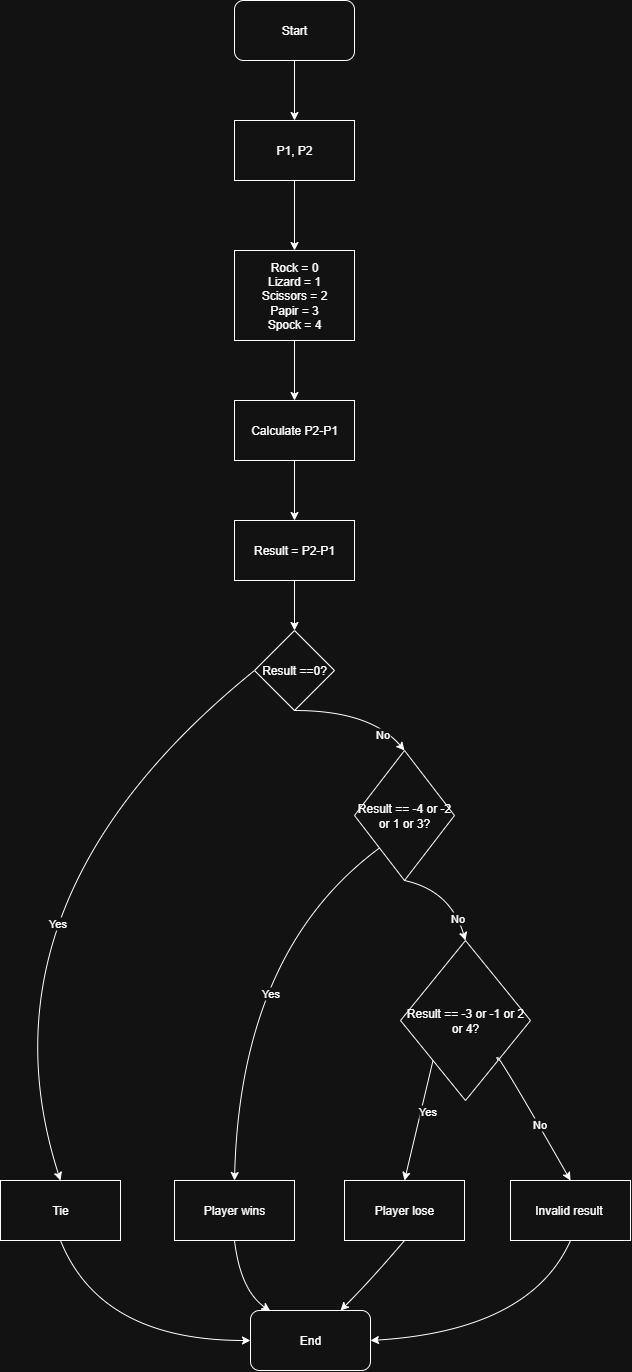

The diagram above was exported from draw.io. Its source (the exported page's mxGraphModel, read from the mxfile embedded in the PNG):
<mxGraphModel dx="1603" dy="811" grid="1" gridSize="10" guides="1" tooltips="1" connect="1" arrows="1" fold="1" page="1" pageScale="1" pageWidth="827" pageHeight="1169" math="0" shadow="0">
  <root>
    <mxCell id="0" />
    <mxCell id="1" parent="0" />
    <mxCell id="UogTfeJZVuHuOvHBny1a-58" style="edgeStyle=orthogonalEdgeStyle;rounded=0;orthogonalLoop=1;jettySize=auto;html=1;" edge="1" parent="1" source="UogTfeJZVuHuOvHBny1a-57">
      <mxGeometry relative="1" as="geometry">
        <mxPoint x="413.9999999999998" y="169.9999999999999" as="targetPoint" />
      </mxGeometry>
    </mxCell>
    <mxCell id="UogTfeJZVuHuOvHBny1a-57" value="Start" style="rounded=1;whiteSpace=wrap;html=1;" vertex="1" parent="1">
      <mxGeometry x="354" y="50" width="120" height="60" as="geometry" />
    </mxCell>
    <mxCell id="UogTfeJZVuHuOvHBny1a-60" style="edgeStyle=orthogonalEdgeStyle;rounded=0;orthogonalLoop=1;jettySize=auto;html=1;" edge="1" parent="1" source="UogTfeJZVuHuOvHBny1a-59" target="UogTfeJZVuHuOvHBny1a-61">
      <mxGeometry relative="1" as="geometry">
        <mxPoint x="413.9999999999998" y="280" as="targetPoint" />
      </mxGeometry>
    </mxCell>
    <mxCell id="UogTfeJZVuHuOvHBny1a-59" value="P1, P2" style="rounded=0;whiteSpace=wrap;html=1;" vertex="1" parent="1">
      <mxGeometry x="354" y="170" width="120" height="60" as="geometry" />
    </mxCell>
    <mxCell id="UogTfeJZVuHuOvHBny1a-63" style="edgeStyle=orthogonalEdgeStyle;rounded=0;orthogonalLoop=1;jettySize=auto;html=1;entryX=0.5;entryY=0;entryDx=0;entryDy=0;" edge="1" parent="1" source="UogTfeJZVuHuOvHBny1a-61" target="UogTfeJZVuHuOvHBny1a-62">
      <mxGeometry relative="1" as="geometry" />
    </mxCell>
    <mxCell id="UogTfeJZVuHuOvHBny1a-61" value="Rock = 0&lt;div&gt;Lizard = 1&lt;/div&gt;&lt;div&gt;Scissors = 2&lt;/div&gt;&lt;div&gt;Papir = 3&lt;/div&gt;&lt;div&gt;Spock = 4&lt;/div&gt;" style="rounded=0;whiteSpace=wrap;html=1;" vertex="1" parent="1">
      <mxGeometry x="354" y="300" width="120" height="90" as="geometry" />
    </mxCell>
    <mxCell id="UogTfeJZVuHuOvHBny1a-64" style="edgeStyle=orthogonalEdgeStyle;rounded=0;orthogonalLoop=1;jettySize=auto;html=1;" edge="1" parent="1" source="UogTfeJZVuHuOvHBny1a-62" target="UogTfeJZVuHuOvHBny1a-65">
      <mxGeometry relative="1" as="geometry">
        <mxPoint x="413.9999999999998" y="570" as="targetPoint" />
      </mxGeometry>
    </mxCell>
    <mxCell id="UogTfeJZVuHuOvHBny1a-62" value="Calculate P2-P1" style="rounded=0;whiteSpace=wrap;html=1;" vertex="1" parent="1">
      <mxGeometry x="354" y="450" width="120" height="60" as="geometry" />
    </mxCell>
    <mxCell id="UogTfeJZVuHuOvHBny1a-67" style="edgeStyle=orthogonalEdgeStyle;rounded=0;orthogonalLoop=1;jettySize=auto;html=1;entryX=0.5;entryY=0;entryDx=0;entryDy=0;" edge="1" parent="1" source="UogTfeJZVuHuOvHBny1a-65" target="UogTfeJZVuHuOvHBny1a-66">
      <mxGeometry relative="1" as="geometry" />
    </mxCell>
    <mxCell id="UogTfeJZVuHuOvHBny1a-65" value="Result = P2-P1" style="rounded=0;whiteSpace=wrap;html=1;" vertex="1" parent="1">
      <mxGeometry x="353.9999999999998" y="570" width="120" height="60" as="geometry" />
    </mxCell>
    <mxCell id="UogTfeJZVuHuOvHBny1a-66" value="Result ==0?" style="rhombus;whiteSpace=wrap;html=1;" vertex="1" parent="1">
      <mxGeometry x="374" y="680" width="80" height="80" as="geometry" />
    </mxCell>
    <mxCell id="UogTfeJZVuHuOvHBny1a-68" value="Result == -4 or -2 or 1 or 3?" style="rhombus;whiteSpace=wrap;html=1;" vertex="1" parent="1">
      <mxGeometry x="474" y="800" width="100" height="130" as="geometry" />
    </mxCell>
    <mxCell id="UogTfeJZVuHuOvHBny1a-69" value="" style="curved=1;endArrow=classic;html=1;rounded=0;exitX=0.5;exitY=1;exitDx=0;exitDy=0;entryX=0.5;entryY=0;entryDx=0;entryDy=0;" edge="1" parent="1" source="UogTfeJZVuHuOvHBny1a-66" target="UogTfeJZVuHuOvHBny1a-68">
      <mxGeometry width="50" height="50" relative="1" as="geometry">
        <mxPoint x="560" y="660" as="sourcePoint" />
        <mxPoint x="610" y="610" as="targetPoint" />
        <Array as="points">
          <mxPoint x="490" y="760" />
        </Array>
      </mxGeometry>
    </mxCell>
    <mxCell id="UogTfeJZVuHuOvHBny1a-70" value="No" style="edgeLabel;html=1;align=center;verticalAlign=middle;resizable=0;points=[];" vertex="1" connectable="0" parent="UogTfeJZVuHuOvHBny1a-69">
      <mxGeometry x="0.5751" y="-7" relative="1" as="geometry">
        <mxPoint y="-1" as="offset" />
      </mxGeometry>
    </mxCell>
    <mxCell id="UogTfeJZVuHuOvHBny1a-71" value="Result == -3 or -1 or 2 or 4?" style="rhombus;whiteSpace=wrap;html=1;" vertex="1" parent="1">
      <mxGeometry x="520" y="990" width="130" height="160" as="geometry" />
    </mxCell>
    <mxCell id="UogTfeJZVuHuOvHBny1a-72" value="" style="curved=1;endArrow=classic;html=1;rounded=0;exitX=0.5;exitY=1;exitDx=0;exitDy=0;entryX=0.5;entryY=0;entryDx=0;entryDy=0;" edge="1" parent="1" source="UogTfeJZVuHuOvHBny1a-68" target="UogTfeJZVuHuOvHBny1a-71">
      <mxGeometry width="50" height="50" relative="1" as="geometry">
        <mxPoint x="560" y="910" as="sourcePoint" />
        <mxPoint x="610" y="860" as="targetPoint" />
        <Array as="points">
          <mxPoint x="570" y="940" />
        </Array>
      </mxGeometry>
    </mxCell>
    <mxCell id="UogTfeJZVuHuOvHBny1a-73" value="No" style="edgeLabel;html=1;align=center;verticalAlign=middle;resizable=0;points=[];" vertex="1" connectable="0" parent="UogTfeJZVuHuOvHBny1a-72">
      <mxGeometry x="0.5229" y="-2" relative="1" as="geometry">
        <mxPoint as="offset" />
      </mxGeometry>
    </mxCell>
    <mxCell id="UogTfeJZVuHuOvHBny1a-75" value="Tie" style="rounded=0;whiteSpace=wrap;html=1;" vertex="1" parent="1">
      <mxGeometry x="120" y="1230" width="120" height="60" as="geometry" />
    </mxCell>
    <mxCell id="UogTfeJZVuHuOvHBny1a-76" value="Player wins" style="rounded=0;whiteSpace=wrap;html=1;" vertex="1" parent="1">
      <mxGeometry x="294" y="1230" width="120" height="60" as="geometry" />
    </mxCell>
    <mxCell id="UogTfeJZVuHuOvHBny1a-77" value="Player lose" style="rounded=0;whiteSpace=wrap;html=1;" vertex="1" parent="1">
      <mxGeometry x="464" y="1230" width="120" height="60" as="geometry" />
    </mxCell>
    <mxCell id="UogTfeJZVuHuOvHBny1a-78" value="Invalid result&amp;nbsp;" style="rounded=0;whiteSpace=wrap;html=1;" vertex="1" parent="1">
      <mxGeometry x="630" y="1230" width="120" height="60" as="geometry" />
    </mxCell>
    <mxCell id="UogTfeJZVuHuOvHBny1a-80" value="" style="curved=1;endArrow=classic;html=1;rounded=0;exitX=0;exitY=0.5;exitDx=0;exitDy=0;entryX=0.5;entryY=0;entryDx=0;entryDy=0;" edge="1" parent="1" source="UogTfeJZVuHuOvHBny1a-66" target="UogTfeJZVuHuOvHBny1a-75">
      <mxGeometry width="50" height="50" relative="1" as="geometry">
        <mxPoint x="560" y="1090" as="sourcePoint" />
        <mxPoint x="610" y="1040" as="targetPoint" />
        <Array as="points">
          <mxPoint x="90" y="950" />
        </Array>
      </mxGeometry>
    </mxCell>
    <mxCell id="UogTfeJZVuHuOvHBny1a-81" value="Yes" style="edgeLabel;html=1;align=center;verticalAlign=middle;resizable=0;points=[];" vertex="1" connectable="0" parent="UogTfeJZVuHuOvHBny1a-80">
      <mxGeometry x="-0.054" y="72" relative="1" as="geometry">
        <mxPoint as="offset" />
      </mxGeometry>
    </mxCell>
    <mxCell id="UogTfeJZVuHuOvHBny1a-82" value="" style="curved=1;endArrow=classic;html=1;rounded=0;exitX=0;exitY=1;exitDx=0;exitDy=0;entryX=0.5;entryY=0;entryDx=0;entryDy=0;" edge="1" parent="1" source="UogTfeJZVuHuOvHBny1a-68" target="UogTfeJZVuHuOvHBny1a-76">
      <mxGeometry width="50" height="50" relative="1" as="geometry">
        <mxPoint x="560" y="1090" as="sourcePoint" />
        <mxPoint x="610" y="1040" as="targetPoint" />
        <Array as="points">
          <mxPoint x="360" y="1000" />
        </Array>
      </mxGeometry>
    </mxCell>
    <mxCell id="UogTfeJZVuHuOvHBny1a-83" value="Yes" style="edgeLabel;html=1;align=center;verticalAlign=middle;resizable=0;points=[];" vertex="1" connectable="0" parent="UogTfeJZVuHuOvHBny1a-82">
      <mxGeometry x="0.0665" y="30" relative="1" as="geometry">
        <mxPoint y="-1" as="offset" />
      </mxGeometry>
    </mxCell>
    <mxCell id="UogTfeJZVuHuOvHBny1a-84" value="" style="curved=1;endArrow=classic;html=1;rounded=0;exitX=1;exitY=1;exitDx=0;exitDy=0;entryX=0.5;entryY=0;entryDx=0;entryDy=0;" edge="1" parent="1" source="UogTfeJZVuHuOvHBny1a-71" target="UogTfeJZVuHuOvHBny1a-78">
      <mxGeometry width="50" height="50" relative="1" as="geometry">
        <mxPoint x="560" y="1090" as="sourcePoint" />
        <mxPoint x="610" y="1040" as="targetPoint" />
        <Array as="points">
          <mxPoint x="610" y="1090" />
        </Array>
      </mxGeometry>
    </mxCell>
    <mxCell id="UogTfeJZVuHuOvHBny1a-85" value="No" style="edgeLabel;html=1;align=center;verticalAlign=middle;resizable=0;points=[];" vertex="1" connectable="0" parent="UogTfeJZVuHuOvHBny1a-84">
      <mxGeometry x="0.2912" relative="1" as="geometry">
        <mxPoint y="-1" as="offset" />
      </mxGeometry>
    </mxCell>
    <mxCell id="UogTfeJZVuHuOvHBny1a-86" value="" style="curved=1;endArrow=classic;html=1;rounded=0;exitX=0;exitY=1;exitDx=0;exitDy=0;entryX=0.5;entryY=0;entryDx=0;entryDy=0;" edge="1" parent="1" source="UogTfeJZVuHuOvHBny1a-71" target="UogTfeJZVuHuOvHBny1a-77">
      <mxGeometry width="50" height="50" relative="1" as="geometry">
        <mxPoint x="560" y="1090" as="sourcePoint" />
        <mxPoint x="610" y="1040" as="targetPoint" />
        <Array as="points" />
      </mxGeometry>
    </mxCell>
    <mxCell id="UogTfeJZVuHuOvHBny1a-87" value="Yes" style="edgeLabel;html=1;align=center;verticalAlign=middle;resizable=0;points=[];" vertex="1" connectable="0" parent="UogTfeJZVuHuOvHBny1a-86">
      <mxGeometry x="-0.1902" y="5" relative="1" as="geometry">
        <mxPoint y="1" as="offset" />
      </mxGeometry>
    </mxCell>
    <mxCell id="UogTfeJZVuHuOvHBny1a-88" value="End" style="rounded=1;whiteSpace=wrap;html=1;" vertex="1" parent="1">
      <mxGeometry x="370" y="1360" width="120" height="60" as="geometry" />
    </mxCell>
    <mxCell id="UogTfeJZVuHuOvHBny1a-89" value="" style="curved=1;endArrow=classic;html=1;rounded=0;exitX=0.5;exitY=1;exitDx=0;exitDy=0;entryX=0;entryY=0.5;entryDx=0;entryDy=0;" edge="1" parent="1" source="UogTfeJZVuHuOvHBny1a-75" target="UogTfeJZVuHuOvHBny1a-88">
      <mxGeometry width="50" height="50" relative="1" as="geometry">
        <mxPoint x="560" y="1090" as="sourcePoint" />
        <mxPoint x="610" y="1040" as="targetPoint" />
        <Array as="points">
          <mxPoint x="220" y="1390" />
        </Array>
      </mxGeometry>
    </mxCell>
    <mxCell id="UogTfeJZVuHuOvHBny1a-90" value="" style="curved=1;endArrow=classic;html=1;rounded=0;exitX=0.5;exitY=1;exitDx=0;exitDy=0;entryX=0.163;entryY=0.006;entryDx=0;entryDy=0;entryPerimeter=0;" edge="1" parent="1" source="UogTfeJZVuHuOvHBny1a-76" target="UogTfeJZVuHuOvHBny1a-88">
      <mxGeometry width="50" height="50" relative="1" as="geometry">
        <mxPoint x="560" y="1090" as="sourcePoint" />
        <mxPoint x="610" y="1040" as="targetPoint" />
        <Array as="points">
          <mxPoint x="360" y="1340" />
        </Array>
      </mxGeometry>
    </mxCell>
    <mxCell id="UogTfeJZVuHuOvHBny1a-91" value="" style="curved=1;endArrow=classic;html=1;rounded=0;exitX=0.5;exitY=1;exitDx=0;exitDy=0;entryX=0.75;entryY=0;entryDx=0;entryDy=0;" edge="1" parent="1" source="UogTfeJZVuHuOvHBny1a-77" target="UogTfeJZVuHuOvHBny1a-88">
      <mxGeometry width="50" height="50" relative="1" as="geometry">
        <mxPoint x="560" y="1090" as="sourcePoint" />
        <mxPoint x="610" y="1040" as="targetPoint" />
        <Array as="points">
          <mxPoint x="490" y="1330" />
        </Array>
      </mxGeometry>
    </mxCell>
    <mxCell id="UogTfeJZVuHuOvHBny1a-92" value="" style="curved=1;endArrow=classic;html=1;rounded=0;exitX=0.5;exitY=1;exitDx=0;exitDy=0;entryX=1;entryY=0.5;entryDx=0;entryDy=0;" edge="1" parent="1" source="UogTfeJZVuHuOvHBny1a-78" target="UogTfeJZVuHuOvHBny1a-88">
      <mxGeometry width="50" height="50" relative="1" as="geometry">
        <mxPoint x="560" y="1090" as="sourcePoint" />
        <mxPoint x="610" y="1040" as="targetPoint" />
        <Array as="points">
          <mxPoint x="650" y="1380" />
        </Array>
      </mxGeometry>
    </mxCell>
  </root>
</mxGraphModel>